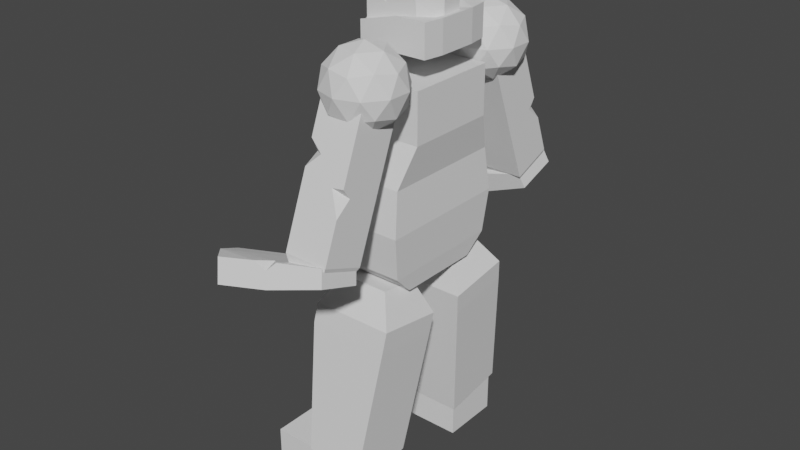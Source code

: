 # Source: Troll_1.blend  (saved by Blender 3.0.42; exported with 4.5.12 LTS)
import bpy
from mathutils import Matrix  # noqa: F401  (used for matrix-valued properties, if any)

bpy.ops.wm.read_factory_settings(use_empty=True)
scene = bpy.context.scene
scene.name = 'Scene'

# ---- collections
col_collection = bpy.data.collections.new('Collection'); scene.collection.children.link(col_collection)

# ---- world
world_world = bpy.data.worlds.new('World'); scene.world = world_world
world_world.use_nodes = True; world_world.node_tree.nodes.clear()
_N = world_world.node_tree.nodes; _L = world_world.node_tree.links
n0 = _N.new('ShaderNodeOutputWorld'); n0.name = 'World Output'; n0.location = (300, 300)
n1 = _N.new('ShaderNodeBackground'); n1.name = 'Background'; n1.location = (10, 300)
n1.inputs[0].default_value = (0.05088, 0.05088, 0.05088, 1.0)
_L.new(n1.outputs[0], n0.inputs[0])
n0.is_active_output = True
world_world.color = (0.05088, 0.05088, 0.05088)
world_world.use_sun_shadow = False
world_world.sun_shadow_jitter_overblur = 0.0

# ---- meshes
me_cube_003 = bpy.data.meshes.new('Cube.003')
me_cube_003.from_pydata([(-1.0, -1.0, -0.6053), (-0.6117, -0.5622, 1.0), (-1.0, 1.0, -0.6053), (-0.6117, 0.5622, 1.0), (1.0, -1.0, -0.6053), (0.7658, -0.5622, 1.0), (1.0, 1.0, -0.6053), (0.7658, 0.5622, 1.0), (-1.0, 0.3333, -0.6053), (-1.0, -0.3333, -0.6053), (-0.6117, -0.3333, 1.0), (-0.6117, 0.3333, 1.0), (1.0, -0.3333, -0.6053), (1.0, 0.3333, -0.6053), (0.7658, 0.3333, 1.0), (0.7658, -0.3333, 1.0), (-1.0, -0.8847, -0.2181), (-1.0, -0.8847, 0.159), (-1.0, 0.8847, 0.2181), (-1.0, 0.8359, -0.2181), (0.6024, 1.0, 0.3333), (0.6024, 1.0, -0.3333), (0.7023, -1.0, 0.3333), (0.763, -1.0, -0.3333), (1.16, 0.3333, 0.3333), (1.16, 0.3333, -0.3333), (1.16, -0.3333, 0.3333), (1.16, -0.3333, -0.3333), (-1.0, -0.4486, 0.2181), (-1.0, -0.4486, -0.2181), (-1.0, 0.4486, 0.1542), (-1.0, 0.4486, -0.2181), (-1.0, -1.0, -0.3333), (-1.0, -1.0, 0.3333), (-1.0, 1.0, 0.3333), (-1.0, 1.0, -0.3333), (-1.174, -0.3333, 0.3333), (-1.174, -0.3333, -0.3333), (-1.174, 0.3333, 0.3333), (-1.174, 0.3333, -0.3333), (-0.6468, -0.8847, -0.2181), (-0.6468, -0.8847, 0.159), (-0.6468, 0.8847, 0.2181), (-0.6468, 0.8359, -0.2181), (-0.6468, -0.4486, 0.2181), (-0.6468, -0.4486, -0.2181), (-0.6468, 0.4486, 0.1542), (-0.6468, 0.4486, -0.2181), (0.0, 1.0, -0.6053), (0.07704, 0.5622, 1.0), (0.0, -1.0, -0.6053), (-0.2404, -0.5622, 1.0), (0.07704, 0.3333, 1.0), (0.07704, -0.3333, 1.0), (0.0, 0.3333, -0.6053), (0.0, -0.3333, -0.6053), (0.0, -1.0, -0.3333), (-0.2924, -1.0, 0.0897), (0.0, 1.0, -0.3333), (0.0, 1.0, 0.3333), (-0.2559, -1.0, 0.3333), (-0.7094, -1.0, 0.3333), (-0.4075, -0.894, 0.4947)], [], [(38, 11, 3, 34), (59, 49, 7, 20), (26, 15, 5, 22), (57, 62, 61), (55, 12, 4, 50), (53, 10, 1, 51), (49, 3, 11, 52), (52, 11, 10, 53), (48, 6, 13, 54), (54, 13, 12, 55), (20, 7, 14, 24), (24, 14, 15, 26), (33, 1, 10, 36), (36, 10, 11, 38), (9, 37, 39, 8), (37, 36, 38, 39), (0, 32, 37, 9), (16, 17, 41, 40), (13, 25, 27, 12), (25, 24, 26, 27), (6, 21, 25, 13), (21, 20, 24, 25), (50, 56, 32, 0), (56, 57, 61, 33, 32), (12, 27, 23, 4), (27, 26, 22, 23), (48, 58, 21, 6), (58, 59, 20, 21), (8, 39, 35, 2), (28, 29, 45, 44), (17, 16, 32, 33), (19, 18, 34, 35), (29, 28, 36, 37), (30, 31, 39, 38), (16, 29, 37, 32), (28, 17, 33, 36), (31, 19, 35, 39), (18, 30, 38, 34), (40, 41, 44, 45), (47, 46, 42, 43), (30, 18, 42, 46), (17, 28, 44, 41), (31, 30, 46, 47), (18, 19, 43, 42), (19, 31, 47, 43), (29, 16, 40, 45), (35, 34, 59, 58), (2, 35, 58, 48), (23, 22, 60, 57, 56), (4, 23, 56, 50), (8, 54, 55, 9), (2, 48, 54, 8), (14, 52, 53, 15), (7, 49, 52, 14), (15, 53, 51, 5), (9, 55, 50, 0), (22, 5, 51, 62, 60), (34, 3, 49, 59), (61, 62, 51, 1, 33), (60, 62, 57)])
_uv = me_cube_003.uv_layers.new(name='UVMap')
_uv.uv.foreach_set('vector', [0.5417, 0.1667, 0.625, 0.1667, 0.625, 0.25, 0.5417, 0.25, 0.5417, 0.375, 0.625, 0.375, 0.625, 0.5, 0.5417, 0.4503, 0.5417, 0.6667, 0.625, 0.6667, 0.625, 0.75, 0.5417, 0.7872, 0.5112, 0.9116, 0.5618, 0.9326, 0.5417, 0.9637, 0.25, 0.6667, 0.375, 0.6667, 0.375, 0.75, 0.25, 0.75, 0.75, 0.6667, 0.875, 0.6667, 0.875, 0.75, 0.8076, 0.75, 0.75, 0.5, 0.875, 0.5, 0.875, 0.5833, 0.75, 0.5833, 0.75, 0.5833, 0.875, 0.5833, 0.875, 0.6667, 0.75, 0.6667, 0.25, 0.5, 0.375, 0.5, 0.375, 0.5833, 0.25, 0.5833, 0.25, 0.5833, 0.375, 0.5833, 0.375, 0.6667, 0.25, 0.6667, 0.5417, 0.4503, 0.625, 0.5, 0.625, 0.5833, 0.5417, 0.5833, 0.5417, 0.5833, 0.625, 0.5833, 0.625, 0.6667, 0.5417, 0.6667, 0.5417, 0.0, 0.625, 0.0, 0.625, 0.08333, 0.5417, 0.08333, 0.5417, 0.08333, 0.625, 0.08333, 0.625, 0.1667, 0.5417, 0.1667, 0.375, 0.08333, 0.4583, 0.08333, 0.4583, 0.1667, 0.375, 0.1667, 0.4583, 0.08333, 0.5417, 0.08333, 0.5417, 0.1667, 0.4583, 0.1667, 0.375, 0.0, 0.4583, 0.0, 0.4583, 0.08333, 0.375, 0.08333, 0.4727, 0.01441, 0.5273, 0.01441, 0.5273, 0.01441, 0.4727, 0.01441, 0.375, 0.5833, 0.4583, 0.5833, 0.4583, 0.6667, 0.375, 0.6667, 0.4583, 0.5833, 0.5417, 0.5833, 0.5417, 0.6667, 0.4583, 0.6667, 0.375, 0.5, 0.4583, 0.4503, 0.4583, 0.5833, 0.375, 0.5833, 0.4583, 0.4503, 0.5417, 0.4503, 0.5417, 0.5833, 0.4583, 0.5833, 0.375, 0.875, 0.4583, 0.875, 0.4583, 1.0, 0.375, 1.0, 0.4583, 0.875, 0.5112, 0.9116, 0.5417, 0.9637, 0.5417, 1.0, 0.4583, 1.0, 0.375, 0.6667, 0.4583, 0.6667, 0.4583, 0.7796, 0.375, 0.75, 0.4583, 0.6667, 0.5417, 0.6667, 0.5417, 0.7872, 0.4583, 0.7796, 0.375, 0.375, 0.4583, 0.375, 0.4583, 0.4503, 0.375, 0.5, 0.4583, 0.375, 0.5417, 0.375, 0.5417, 0.4503, 0.4583, 0.4503, 0.375, 0.1667, 0.4583, 0.1667, 0.4583, 0.25, 0.375, 0.25, 0.5273, 0.06892, 0.4727, 0.06892, 0.4727, 0.06892, 0.5273, 0.06892, 0.5273, 0.01441, 0.4727, 0.01441, 0.4583, 0.0, 0.5417, 0.0, 0.4727, 0.2356, 0.5273, 0.2356, 0.5417, 0.25, 0.4583, 0.25, 0.4727, 0.06892, 0.5273, 0.06892, 0.5417, 0.08333, 0.4583, 0.08333, 0.5273, 0.1811, 0.4727, 0.1811, 0.4583, 0.1667, 0.5417, 0.1667, 0.4727, 0.01441, 0.4727, 0.06892, 0.4583, 0.08333, 0.4583, 0.0, 0.5273, 0.06892, 0.5273, 0.01441, 0.5417, 0.0, 0.5417, 0.08333, 0.4727, 0.1811, 0.4727, 0.2356, 0.4583, 0.25, 0.4583, 0.1667, 0.5273, 0.2356, 0.5273, 0.1811, 0.5417, 0.1667, 0.5417, 0.25, 0.4727, 0.01441, 0.5273, 0.01441, 0.5273, 0.06892, 0.4727, 0.06892, 0.4727, 0.1811, 0.5273, 0.1811, 0.5273, 0.2356, 0.4727, 0.2356, 0.5273, 0.1811, 0.5273, 0.2356, 0.5273, 0.2356, 0.5273, 0.1811, 0.5273, 0.01441, 0.5273, 0.06892, 0.5273, 0.06892, 0.5273, 0.01441, 0.4727, 0.1811, 0.5273, 0.1811, 0.5273, 0.1811, 0.4727, 0.1811, 0.5273, 0.2356, 0.4727, 0.2356, 0.4727, 0.2356, 0.5273, 0.2356, 0.4727, 0.2356, 0.4727, 0.1811, 0.4727, 0.1811, 0.4727, 0.2356, 0.4727, 0.06892, 0.4727, 0.01441, 0.4727, 0.01441, 0.4727, 0.06892, 0.4583, 0.25, 0.5417, 0.25, 0.5417, 0.375, 0.4583, 0.375, 0.375, 0.25, 0.4583, 0.25, 0.4583, 0.375, 0.375, 0.375, 0.4583, 0.7796, 0.5417, 0.7872, 0.5417, 0.907, 0.5112, 0.9116, 0.4583, 0.875, 0.375, 0.75, 0.4583, 0.7796, 0.4583, 0.875, 0.375, 0.875, 0.125, 0.5833, 0.25, 0.5833, 0.25, 0.6667, 0.125, 0.6667, 0.125, 0.5, 0.25, 0.5, 0.25, 0.5833, 0.125, 0.5833, 0.625, 0.5833, 0.75, 0.5833, 0.75, 0.6667, 0.625, 0.6667, 0.625, 0.5, 0.75, 0.5, 0.75, 0.5833, 0.625, 0.5833, 0.625, 0.6667, 0.75, 0.6667, 0.8076, 0.75, 0.625, 0.75, 0.125, 0.6667, 0.25, 0.6667, 0.25, 0.75, 0.125, 0.75, 0.5417, 0.7872, 0.625, 0.75, 0.625, 0.9326, 0.5618, 0.9326, 0.5417, 0.907, 0.5417, 0.25, 0.625, 0.25, 0.625, 0.375, 0.5417, 0.375, 0.5417, 0.9637, 0.5618, 0.9326, 0.625, 0.9326, 0.625, 1.0, 0.5417, 1.0, 0.5417, 0.907, 0.5618, 0.9326, 0.5112, 0.9116])
me_cube_003.use_remesh_fix_poles = True
me_cube_003.use_remesh_preserve_attributes = False
me_cube_003.update()
me_cube_005 = bpy.data.meshes.new('Cube.005')
me_cube_005.from_pydata([(-0.9762, -1.303, -0.6273), (-0.9762, -1.303, 0.1923), (1.269, -1.303, -0.5133), (1.269, -1.303, 0.5133), (-1.486, 0.0, -0.8693), (-1.486, 0.0, -0.04325), (1.371, 0.0, -0.5133), (1.371, 0.0, 0.5133), (-1.486, -0.6513, -0.8693), (1.371, -0.6513, 0.5133), (-1.281, -0.6513, -0.003393), (1.371, -0.6513, -0.5133), (0.2803, -1.303, -0.5133), (0.2803, -1.303, 0.5133), (0.1134, 0.0, 0.2683), (0.1134, 0.0, -0.7583), (0.1134, -0.6513, 0.2683), (0.1134, -0.6513, -0.7583), (-0.5427, -1.303, 0.3031), (-0.9338, 0.0, -0.9624), (-0.9338, -0.6513, -0.9624), (-0.5427, -1.303, -0.7235), (-0.9338, 0.0, 0.06424), (-0.9338, -0.6513, 0.06424), (-1.394, -0.768, -0.001052), (-1.486, -0.4872, -0.04325), (-1.486, -0.6513, -0.2162), (-0.9762, 1.303, -0.6273), (-0.9762, 1.303, 0.1923), (1.269, 1.303, -0.5133), (1.269, 1.303, 0.5133), (-1.486, 0.6513, -0.8693), (1.371, 0.6513, 0.5133), (-1.281, 0.6513, -0.003393), (1.371, 0.6513, -0.5133), (0.2803, 1.303, -0.5133), (0.2803, 1.303, 0.5133), (0.1134, 0.6513, 0.2683), (0.1134, 0.6513, -0.7583), (-0.5427, 1.303, 0.3031), (-0.9338, 0.6513, -0.9624), (-0.5427, 1.303, -0.7235), (-0.9338, 0.6513, 0.06424), (-1.394, 0.768, -0.001052), (-1.486, 0.4872, -0.04325), (-1.486, 0.6513, -0.2162)], [], [(11, 9, 3, 2), (21, 18, 1, 0), (17, 11, 2, 12), (23, 10, 24, 1, 18), (8, 26, 25, 5, 4), (0, 1, 24, 26, 8), (22, 5, 25, 10, 23), (15, 6, 11, 17), (6, 7, 9, 11), (19, 15, 17, 20), (7, 14, 16, 9), (9, 16, 13, 3), (20, 17, 12, 21), (2, 3, 13, 12), (8, 20, 21, 0), (4, 19, 20, 8), (14, 22, 23, 16), (16, 23, 18, 13), (12, 13, 18, 21), (26, 24, 10), (25, 26, 10), (34, 29, 30, 32), (41, 27, 28, 39), (38, 35, 29, 34), (42, 39, 28, 43, 33), (31, 4, 5, 44, 45), (27, 31, 45, 43, 28), (22, 42, 33, 44, 5), (15, 38, 34, 6), (6, 34, 32, 7), (19, 40, 38, 15), (7, 32, 37, 14), (32, 30, 36, 37), (40, 41, 35, 38), (29, 35, 36, 30), (31, 27, 41, 40), (4, 31, 40, 19), (14, 37, 42, 22), (37, 36, 39, 42), (35, 41, 39, 36), (45, 33, 43), (44, 33, 45)])
_uv = me_cube_005.uv_layers.new(name='UVMap')
_uv.uv.foreach_set('vector', [0.375, 0.6875, 0.625, 0.6875, 0.625, 0.75, 0.375, 0.75, 0.375, 0.9517, 0.625, 0.9517, 0.625, 1.0, 0.375, 1.0, 0.2649, 0.6875, 0.375, 0.6875, 0.375, 0.75, 0.2649, 0.75, 0.8267, 0.6875, 0.8571, 0.6875, 0.875, 0.6987, 0.875, 0.75, 0.8267, 0.75, 0.375, 0.0625, 0.5727, 0.0625, 0.625, 0.07825, 0.625, 0.125, 0.375, 0.125, 0.375, 0.0, 0.625, 0.0, 0.625, 0.0513, 0.5727, 0.0625, 0.375, 0.0625, 0.8267, 0.625, 0.875, 0.625, 0.875, 0.6717, 0.8571, 0.6875, 0.8267, 0.6875, 0.2649, 0.625, 0.375, 0.625, 0.375, 0.6875, 0.2649, 0.6875, 0.375, 0.625, 0.625, 0.625, 0.625, 0.6875, 0.375, 0.6875, 0.1733, 0.625, 0.2649, 0.625, 0.2649, 0.6875, 0.1733, 0.6875, 0.625, 0.625, 0.7351, 0.625, 0.7351, 0.6875, 0.625, 0.6875, 0.625, 0.6875, 0.7351, 0.6875, 0.7351, 0.75, 0.625, 0.75, 0.1733, 0.6875, 0.2649, 0.6875, 0.2649, 0.75, 0.1733, 0.75, 0.375, 0.75, 0.625, 0.75, 0.625, 0.8601, 0.375, 0.8601, 0.125, 0.6875, 0.1733, 0.6875, 0.1733, 0.75, 0.125, 0.75, 0.125, 0.625, 0.1733, 0.625, 0.1733, 0.6875, 0.125, 0.6875, 0.7351, 0.625, 0.8267, 0.625, 0.8267, 0.6875, 0.7351, 0.6875, 0.7351, 0.6875, 0.8267, 0.6875, 0.8267, 0.75, 0.7351, 0.75, 0.375, 0.8601, 0.625, 0.8601, 0.625, 0.9517, 0.375, 0.9517, 0.5727, 0.0625, 0.625, 0.0513, 0.6312, 0.05735, 0.625, 0.07825, 0.5727, 0.0625, 0.6312, 0.05735, 0.375, 0.6875, 0.375, 0.75, 0.625, 0.75, 0.625, 0.6875, 0.375, 0.9517, 0.375, 1.0, 0.625, 1.0, 0.625, 0.9517, 0.2649, 0.6875, 0.2649, 0.75, 0.375, 0.75, 0.375, 0.6875, 0.8267, 0.6875, 0.8267, 0.75, 0.875, 0.75, 0.875, 0.6987, 0.8571, 0.6875, 0.375, 0.0625, 0.375, 0.125, 0.625, 0.125, 0.625, 0.07825, 0.5727, 0.0625, 0.375, 0.0, 0.375, 0.0625, 0.5727, 0.0625, 0.625, 0.0513, 0.625, 0.0, 0.8267, 0.625, 0.8267, 0.6875, 0.8571, 0.6875, 0.875, 0.6717, 0.875, 0.625, 0.2649, 0.625, 0.2649, 0.6875, 0.375, 0.6875, 0.375, 0.625, 0.375, 0.625, 0.375, 0.6875, 0.625, 0.6875, 0.625, 0.625, 0.1733, 0.625, 0.1733, 0.6875, 0.2649, 0.6875, 0.2649, 0.625, 0.625, 0.625, 0.625, 0.6875, 0.7351, 0.6875, 0.7351, 0.625, 0.625, 0.6875, 0.625, 0.75, 0.7351, 0.75, 0.7351, 0.6875, 0.1733, 0.6875, 0.1733, 0.75, 0.2649, 0.75, 0.2649, 0.6875, 0.375, 0.75, 0.375, 0.8601, 0.625, 0.8601, 0.625, 0.75, 0.125, 0.6875, 0.125, 0.75, 0.1733, 0.75, 0.1733, 0.6875, 0.125, 0.625, 0.125, 0.6875, 0.1733, 0.6875, 0.1733, 0.625, 0.7351, 0.625, 0.7351, 0.6875, 0.8267, 0.6875, 0.8267, 0.625, 0.7351, 0.6875, 0.7351, 0.75, 0.8267, 0.75, 0.8267, 0.6875, 0.375, 0.8601, 0.375, 0.9517, 0.625, 0.9517, 0.625, 0.8601, 0.5727, 0.0625, 0.6312, 0.05735, 0.625, 0.0513, 0.625, 0.07825, 0.6312, 0.05735, 0.5727, 0.0625])
me_cube_005.use_remesh_fix_poles = True
me_cube_005.use_remesh_preserve_attributes = False
me_cube_005.update()
me_cube_006 = bpy.data.meshes.new('Cube.006')
me_cube_006.from_pydata([(-1.305, -2.055, -4.686), (-0.1813, -1.533, 1.0), (-1.305, 2.055, -4.686), (-0.1813, 1.533, 1.0), (0.959, -2.055, -4.686), (1.233, -1.533, 1.0), (0.959, 2.055, -4.686), (1.233, 1.533, 1.0), (-1.305, -2.055, -1.849), (-1.305, 2.055, -1.849), (0.959, 2.055, -1.849), (0.959, -2.055, -1.849), (-0.1813, -1.533, -0.6043), (-0.1813, 1.533, -0.6043), (1.233, 1.533, -0.6043), (1.233, -1.533, -0.6043), (-0.786, 1.409, -5.309), (-0.786, -1.409, -5.309), (0.8889, 1.409, -5.309), (0.8889, -1.409, -5.309), (-1.891, 0.6851, -4.686), (-1.891, -0.6851, -4.686), (-0.7674, -0.511, 1.0), (-0.7674, 0.511, 1.0), (0.959, -0.6851, -4.686), (0.959, 0.6851, -4.686), (1.233, 0.511, 1.0), (1.233, -0.511, 1.0), (0.959, 0.6851, -1.849), (0.959, -0.6851, -1.849), (-1.891, -0.6851, -2.265), (-1.891, 0.6851, -1.849), (1.233, 0.511, -0.6043), (1.233, -0.511, -0.6043), (-0.7674, -0.511, -0.6043), (-0.7674, 0.511, -0.6043), (-1.372, 0.4696, -5.309), (-1.372, -0.4696, -5.309), (0.8889, -0.4696, -5.309), (0.8889, 0.4696, -5.309), (-1.891, -0.3508, -1.849), (-1.712, -1.104, -1.849), (-1.674, -0.6515, -1.609), (-0.8807, 2.223, -3.268), (1.049, 2.223, -3.268), (1.049, -2.24, -3.268), (-1.408, -2.24, -3.268), (-2.045, 0.7354, -3.268), (1.049, 0.7354, -3.268), (1.049, -0.7521, -3.268), (-1.891, -0.6851, -3.316), (-1.377, 2.173, -3.692), (-1.381, 2.178, -2.886), (-1.543, 1.907, -3.268)], [], [(35, 23, 3, 13), (13, 3, 7, 14), (33, 27, 5, 15), (15, 5, 1, 12), (2, 6, 18, 16), (27, 22, 1, 5), (45, 11, 8, 46), (49, 29, 11, 45), (43, 52, 9, 10, 44), (47, 31, 9, 52, 53), (11, 15, 12, 8), (29, 33, 15, 11), (9, 13, 14, 10), (31, 35, 13, 9), (37, 38, 19, 17), (20, 2, 16, 36), (24, 4, 19, 38), (4, 0, 17, 19), (6, 25, 39, 18), (25, 24, 38, 39), (0, 21, 37, 17), (21, 20, 36, 37), (16, 18, 39, 36), (36, 39, 38, 37), (8, 12, 34, 42, 41), (30, 42, 40), (10, 14, 32, 28), (28, 32, 33, 29), (0, 46, 50, 21), (21, 50, 47, 20), (44, 10, 28, 48), (48, 28, 29, 49), (7, 3, 23, 26), (26, 23, 22, 27), (14, 7, 26, 32), (32, 26, 27, 33), (12, 1, 22, 34), (34, 22, 23, 35), (25, 48, 49, 24), (41, 42, 30), (40, 42, 34, 35, 31), (6, 44, 48, 25), (20, 47, 53, 51, 2), (2, 51, 43, 44, 6), (24, 49, 45, 4), (4, 45, 46, 0), (47, 50, 30, 40, 31), (50, 46, 8, 41, 30), (53, 52, 43), (51, 53, 43)])
_uv = me_cube_006.uv_layers.new(name='UVMap')
_uv.uv.foreach_set('vector', [0.509, 0.1667, 0.625, 0.1667, 0.625, 0.25, 0.509, 0.25, 0.509, 0.25, 0.625, 0.25, 0.625, 0.5, 0.509, 0.5, 0.509, 0.6667, 0.625, 0.6667, 0.625, 0.75, 0.509, 0.75, 0.509, 0.75, 0.625, 0.75, 0.625, 1.0, 0.509, 1.0, 0.375, 0.25, 0.375, 0.5, 0.375, 0.5, 0.375, 0.25, 0.625, 0.6667, 0.875, 0.6667, 0.875, 0.75, 0.625, 0.75, 0.423, 0.75, 0.471, 0.75, 0.471, 1.0, 0.423, 1.0, 0.423, 0.6667, 0.471, 0.6667, 0.471, 0.75, 0.423, 0.75, 0.423, 0.3037, 0.4359, 0.25, 0.471, 0.25, 0.471, 0.5, 0.423, 0.5, 0.423, 0.1667, 0.471, 0.1667, 0.471, 0.25, 0.4359, 0.25, 0.423, 0.2323, 0.471, 0.75, 0.509, 0.75, 0.509, 1.0, 0.471, 1.0, 0.471, 0.6667, 0.509, 0.6667, 0.509, 0.75, 0.471, 0.75, 0.471, 0.25, 0.509, 0.25, 0.509, 0.5, 0.471, 0.5, 0.471, 0.1667, 0.509, 0.1667, 0.509, 0.25, 0.471, 0.25, 0.125, 0.6667, 0.375, 0.6667, 0.375, 0.75, 0.125, 0.75, 0.375, 0.1667, 0.375, 0.25, 0.375, 0.25, 0.375, 0.1667, 0.375, 0.6667, 0.375, 0.75, 0.375, 0.75, 0.375, 0.6667, 0.375, 0.75, 0.375, 1.0, 0.375, 1.0, 0.375, 0.75, 0.375, 0.5, 0.375, 0.5833, 0.375, 0.5833, 0.375, 0.5, 0.375, 0.5833, 0.375, 0.6667, 0.375, 0.6667, 0.375, 0.5833, 0.375, 0.0, 0.375, 0.08333, 0.375, 0.08333, 0.375, 0.0, 0.375, 0.08333, 0.375, 0.1667, 0.375, 0.1667, 0.375, 0.08333, 0.125, 0.5, 0.375, 0.5, 0.375, 0.5833, 0.125, 0.5833, 0.125, 0.5833, 0.375, 0.5833, 0.375, 0.6667, 0.125, 0.6667, 0.471, 0.0, 0.509, 0.0, 0.509, 0.08333, 0.4783, 0.08333, 0.471, 0.05789, 0.4569, 0.08333, 0.4783, 0.08333, 0.471, 0.1037, 0.471, 0.5, 0.509, 0.5, 0.509, 0.5833, 0.471, 0.5833, 0.471, 0.5833, 0.509, 0.5833, 0.509, 0.6667, 0.471, 0.6667, 0.375, 0.0, 0.423, 0.0, 0.4214, 0.08333, 0.375, 0.08333, 0.375, 0.08333, 0.4214, 0.08333, 0.423, 0.1667, 0.375, 0.1667, 0.423, 0.5, 0.471, 0.5, 0.471, 0.5833, 0.423, 0.5833, 0.423, 0.5833, 0.471, 0.5833, 0.471, 0.6667, 0.423, 0.6667, 0.625, 0.5, 0.875, 0.5, 0.875, 0.5833, 0.625, 0.5833, 0.625, 0.5833, 0.875, 0.5833, 0.875, 0.6667, 0.625, 0.6667, 0.509, 0.5, 0.625, 0.5, 0.625, 0.5833, 0.509, 0.5833, 0.509, 0.5833, 0.625, 0.5833, 0.625, 0.6667, 0.509, 0.6667, 0.509, 0.0, 0.625, 0.0, 0.625, 0.08333, 0.509, 0.08333, 0.509, 0.08333, 0.625, 0.08333, 0.625, 0.1667, 0.509, 0.1667, 0.375, 0.5833, 0.423, 0.5833, 0.423, 0.6667, 0.375, 0.6667, 0.471, 0.05789, 0.4783, 0.08333, 0.4569, 0.08333, 0.471, 0.1037, 0.4783, 0.08333, 0.509, 0.08333, 0.509, 0.1667, 0.471, 0.1667, 0.375, 0.5, 0.423, 0.5, 0.423, 0.5833, 0.375, 0.5833, 0.375, 0.1667, 0.423, 0.1667, 0.423, 0.2323, 0.4086, 0.25, 0.375, 0.25, 0.375, 0.25, 0.4086, 0.25, 0.423, 0.3037, 0.423, 0.5, 0.375, 0.5, 0.375, 0.6667, 0.423, 0.6667, 0.423, 0.75, 0.375, 0.75, 0.375, 0.75, 0.423, 0.75, 0.423, 1.0, 0.375, 1.0, 0.423, 0.1667, 0.4214, 0.08333, 0.4569, 0.08333, 0.471, 0.1037, 0.471, 0.1667, 0.4214, 0.08333, 0.423, 0.0, 0.471, 0.0, 0.471, 0.05789, 0.4569, 0.08333, 0.423, 0.2323, 0.4359, 0.25, 0.423, 0.3037, 0.4086, 0.25, 0.423, 0.2323, 0.423, 0.3037])
me_cube_006.use_remesh_fix_poles = True
me_cube_006.use_remesh_preserve_attributes = False
me_cube_006.update()
me_cube_007 = bpy.data.meshes.new('Cube.007')
me_cube_007.from_pydata([(-0.7476, -3.806, -2.709), (-0.7476, -3.617, -1.236), (-0.7476, -2.793, -3.102), (-0.7476, -2.272, -1.757), (0.6948, -4.155, -3.564), (0.6948, -3.617, -1.236), (0.6948, -2.793, -3.102), (0.6948, -2.272, -1.757), (-0.7476, -3.819, -5.746), (-0.7476, -5.164, -5.225), (0.6948, -3.819, -5.746), (0.6948, -5.164, -5.225), (-0.5237, -4.239, -6.21), (-0.5237, -5.166, -5.851), (0.4709, -4.239, -6.21), (0.4709, -5.166, -5.851), (-0.7476, -4.013, -2.258), (-0.3104, -4.138, -2.58), (-0.7476, -4.297, -2.989), (0.6948, -4.68, -3.977), (0.3054, -4.406, -3.27), (0.6948, -4.388, -3.224)], [], [(0, 16, 1, 3, 2), (2, 3, 7, 6), (6, 7, 5, 21, 4), (4, 21, 20), (4, 20, 19), (7, 3, 1, 5), (11, 9, 13, 15), (2, 6, 10, 8), (0, 2, 8, 9, 18), (6, 4, 19, 11, 10), (12, 14, 15, 13), (8, 10, 14, 12), (10, 11, 15, 14), (9, 8, 12, 13), (17, 16, 0), (18, 17, 0), (20, 21, 5, 1, 16, 17), (19, 20, 17, 18, 9, 11)])
_uv = me_cube_007.uv_layers.new(name='UVMap')
_uv.uv.foreach_set('vector', [0.375, 0.06175, 0.435, 0.0, 0.625, 0.0, 0.625, 0.25, 0.375, 0.25, 0.375, 0.25, 0.625, 0.25, 0.625, 0.5, 0.375, 0.5, 0.375, 0.5, 0.625, 0.5, 0.625, 0.75, 0.4238, 0.75, 0.375, 0.6911, 0.375, 0.6911, 0.4238, 0.75, 0.375, 0.8175, 0.375, 0.6911, 0.375, 0.8175, 0.375, 0.75, 0.625, 0.5, 0.875, 0.5, 0.875, 0.75, 0.625, 0.75, 0.375, 0.75, 0.375, 1.0, 0.375, 1.0, 0.375, 0.75, 0.375, 0.25, 0.375, 0.5, 0.375, 0.5, 0.375, 0.25, 0.375, 0.06175, 0.375, 0.25, 0.375, 0.25, 0.375, 0.0, 0.375, 0.0, 0.375, 0.5, 0.375, 0.6911, 0.375, 0.75, 0.375, 0.75, 0.375, 0.5, 0.125, 0.5, 0.375, 0.5, 0.375, 0.75, 0.125, 0.75, 0.375, 0.25, 0.375, 0.5, 0.375, 0.5, 0.375, 0.25, 0.375, 0.5, 0.375, 0.75, 0.375, 0.75, 0.375, 0.5, 0.375, 0.0, 0.375, 0.25, 0.375, 0.25, 0.375, 0.0, 0.375, 0.9242, 0.435, 1.0, 0.375, 1.0, 0.375, 1.0, 0.375, 0.9242, 0.375, 1.0, 0.375, 0.8175, 0.4238, 0.75, 0.625, 0.75, 0.625, 1.0, 0.435, 1.0, 0.375, 0.9242, 0.375, 0.75, 0.375, 0.8175, 0.375, 0.9242, 0.375, 1.0, 0.375, 1.0, 0.375, 0.75])
me_cube_007.use_remesh_fix_poles = True
me_cube_007.use_remesh_preserve_attributes = False
me_cube_007.update()
me_icosphere_002 = bpy.data.meshes.new('Icosphere.002')
me_icosphere_002.from_pydata([(0.4226, -2.727, -2.281), (1.34, -3.393, -1.58), (0.07234, -3.805, -1.58), (-0.7109, -2.727, -1.58), (0.07234, -1.649, -1.58), (1.34, -2.061, -1.58), (0.7729, -3.805, -0.4467), (-0.4944, -3.393, -0.4467), (-0.4944, -2.061, -0.4467), (0.7729, -1.649, -0.4467), (1.556, -2.727, -0.4467), (0.4226, -2.727, 0.2538), (0.2167, -3.36, -2.091), (0.9616, -3.118, -2.091), (0.7557, -3.752, -1.68), (1.501, -2.727, -1.68), (0.9616, -2.335, -2.091), (-0.2436, -2.727, -2.091), (-0.4495, -3.36, -1.68), (0.2167, -2.093, -2.091), (-0.4495, -2.093, -1.68), (0.7557, -1.702, -1.68), (1.628, -3.118, -1.013), (1.628, -2.335, -1.013), (0.4226, -3.994, -1.013), (1.167, -3.752, -1.013), (-0.7827, -3.118, -1.013), (-0.3223, -3.752, -1.013), (-0.3223, -1.702, -1.013), (-0.7827, -2.335, -1.013), (1.167, -1.702, -1.013), (0.4226, -1.46, -1.013), (1.295, -3.36, -0.3472), (0.08947, -3.752, -0.3472), (-0.6554, -2.727, -0.3472), (0.08947, -1.702, -0.3472), (1.295, -2.093, -0.3472), (0.6285, -3.36, 0.06455), (1.089, -2.727, 0.06455), (-0.1164, -3.118, 0.06455), (-0.1164, -2.335, 0.06455), (0.6285, -2.093, 0.06455)], [], [(0, 13, 12), (1, 13, 15), (0, 12, 17), (0, 17, 19), (0, 19, 16), (1, 15, 22), (2, 14, 24), (3, 18, 26), (4, 20, 28), (5, 21, 30), (1, 22, 25), (2, 24, 27), (3, 26, 29), (4, 28, 31), (5, 30, 23), (6, 32, 37), (7, 33, 39), (8, 34, 40), (9, 35, 41), (10, 36, 38), (38, 41, 11), (38, 36, 41), (36, 9, 41), (41, 40, 11), (41, 35, 40), (35, 8, 40), (40, 39, 11), (40, 34, 39), (34, 7, 39), (39, 37, 11), (39, 33, 37), (33, 6, 37), (37, 38, 11), (37, 32, 38), (32, 10, 38), (23, 36, 10), (23, 30, 36), (30, 9, 36), (31, 35, 9), (31, 28, 35), (28, 8, 35), (29, 34, 8), (29, 26, 34), (26, 7, 34), (27, 33, 7), (27, 24, 33), (24, 6, 33), (25, 32, 6), (25, 22, 32), (22, 10, 32), (30, 31, 9), (30, 21, 31), (21, 4, 31), (28, 29, 8), (28, 20, 29), (20, 3, 29), (26, 27, 7), (26, 18, 27), (18, 2, 27), (24, 25, 6), (24, 14, 25), (14, 1, 25), (22, 23, 10), (22, 15, 23), (15, 5, 23), (16, 21, 5), (16, 19, 21), (19, 4, 21), (19, 20, 4), (19, 17, 20), (17, 3, 20), (17, 18, 3), (17, 12, 18), (12, 2, 18), (15, 16, 5), (15, 13, 16), (13, 0, 16), (12, 14, 2), (12, 13, 14), (13, 1, 14)])
_uv = me_icosphere_002.uv_layers.new(name='UVMap')
_uv.uv.foreach_set('vector', [0.1818, 0.0, 0.2273, 0.07873, 0.1364, 0.07873, 0.2727, 0.1575, 0.3182, 0.07873, 0.3636, 0.1575, 0.9091, 0.0, 0.9545, 0.07873, 0.8636, 0.07873, 0.7273, 0.0, 0.7727, 0.07873, 0.6818, 0.07873, 0.5455, 0.0, 0.5909, 0.07873, 0.5, 0.07873, 0.2727, 0.1575, 0.3636, 0.1575, 0.3182, 0.2362, 0.09091, 0.1575, 0.1818, 0.1575, 0.1364, 0.2362, 0.8182, 0.1575, 0.9091, 0.1575, 0.8636, 0.2362, 0.6364, 0.1575, 0.7273, 0.1575, 0.6818, 0.2362, 0.4545, 0.1575, 0.5455, 0.1575, 0.5, 0.2362, 0.2727, 0.1575, 0.3182, 0.2362, 0.2273, 0.2362, 0.09091, 0.1575, 0.1364, 0.2362, 0.04546, 0.2362, 0.8182, 0.1575, 0.8636, 0.2362, 0.7727, 0.2362, 0.6364, 0.1575, 0.6818, 0.2362, 0.5909, 0.2362, 0.4545, 0.1575, 0.5, 0.2362, 0.4091, 0.2362, 0.1818, 0.3149, 0.2727, 0.3149, 0.2273, 0.3937, 0.0, 0.3149, 0.09091, 0.3149, 0.04546, 0.3937, 0.7273, 0.3149, 0.8182, 0.3149, 0.7727, 0.3937, 0.5455, 0.3149, 0.6364, 0.3149, 0.5909, 0.3937, 0.3636, 0.3149, 0.4545, 0.3149, 0.4091, 0.3937, 0.4091, 0.3937, 0.5, 0.3937, 0.4545, 0.4724, 0.4091, 0.3937, 0.4545, 0.3149, 0.5, 0.3937, 0.4545, 0.3149, 0.5455, 0.3149, 0.5, 0.3937, 0.5909, 0.3937, 0.6818, 0.3937, 0.6364, 0.4724, 0.5909, 0.3937, 0.6364, 0.3149, 0.6818, 0.3937, 0.6364, 0.3149, 0.7273, 0.3149, 0.6818, 0.3937, 0.7727, 0.3937, 0.8636, 0.3937, 0.8182, 0.4724, 0.7727, 0.3937, 0.8182, 0.3149, 0.8636, 0.3937, 0.8182, 0.3149, 0.9091, 0.3149, 0.8636, 0.3937, 0.04546, 0.3937, 0.1364, 0.3937, 0.09091, 0.4724, 0.04546, 0.3937, 0.09091, 0.3149, 0.1364, 0.3937, 0.09091, 0.3149, 0.1818, 0.3149, 0.1364, 0.3937, 0.2273, 0.3937, 0.3182, 0.3937, 0.2727, 0.4724, 0.2273, 0.3937, 0.2727, 0.3149, 0.3182, 0.3937, 0.2727, 0.3149, 0.3636, 0.3149, 0.3182, 0.3937, 0.4091, 0.2362, 0.4545, 0.3149, 0.3636, 0.3149, 0.4091, 0.2362, 0.5, 0.2362, 0.4545, 0.3149, 0.5, 0.2362, 0.5455, 0.3149, 0.4545, 0.3149, 0.5909, 0.2362, 0.6364, 0.3149, 0.5455, 0.3149, 0.5909, 0.2362, 0.6818, 0.2362, 0.6364, 0.3149, 0.6818, 0.2362, 0.7273, 0.3149, 0.6364, 0.3149, 0.7727, 0.2362, 0.8182, 0.3149, 0.7273, 0.3149, 0.7727, 0.2362, 0.8636, 0.2362, 0.8182, 0.3149, 0.8636, 0.2362, 0.9091, 0.3149, 0.8182, 0.3149, 0.04546, 0.2362, 0.09091, 0.3149, 0.0, 0.3149, 0.04546, 0.2362, 0.1364, 0.2362, 0.09091, 0.3149, 0.1364, 0.2362, 0.1818, 0.3149, 0.09091, 0.3149, 0.2273, 0.2362, 0.2727, 0.3149, 0.1818, 0.3149, 0.2273, 0.2362, 0.3182, 0.2362, 0.2727, 0.3149, 0.3182, 0.2362, 0.3636, 0.3149, 0.2727, 0.3149, 0.5, 0.2362, 0.5909, 0.2362, 0.5455, 0.3149, 0.5, 0.2362, 0.5455, 0.1575, 0.5909, 0.2362, 0.5455, 0.1575, 0.6364, 0.1575, 0.5909, 0.2362, 0.6818, 0.2362, 0.7727, 0.2362, 0.7273, 0.3149, 0.6818, 0.2362, 0.7273, 0.1575, 0.7727, 0.2362, 0.7273, 0.1575, 0.8182, 0.1575, 0.7727, 0.2362, 0.8636, 0.2362, 0.9545, 0.2362, 0.9091, 0.3149, 0.8636, 0.2362, 0.9091, 0.1575, 0.9545, 0.2362, 0.9091, 0.1575, 1.0, 0.1575, 0.9545, 0.2362, 0.1364, 0.2362, 0.2273, 0.2362, 0.1818, 0.3149, 0.1364, 0.2362, 0.1818, 0.1575, 0.2273, 0.2362, 0.1818, 0.1575, 0.2727, 0.1575, 0.2273, 0.2362, 0.3182, 0.2362, 0.4091, 0.2362, 0.3636, 0.3149, 0.3182, 0.2362, 0.3636, 0.1575, 0.4091, 0.2362, 0.3636, 0.1575, 0.4545, 0.1575, 0.4091, 0.2362, 0.5, 0.07873, 0.5455, 0.1575, 0.4545, 0.1575, 0.5, 0.07873, 0.5909, 0.07873, 0.5455, 0.1575, 0.5909, 0.07873, 0.6364, 0.1575, 0.5455, 0.1575, 0.6818, 0.07873, 0.7273, 0.1575, 0.6364, 0.1575, 0.6818, 0.07873, 0.7727, 0.07873, 0.7273, 0.1575, 0.7727, 0.07873, 0.8182, 0.1575, 0.7273, 0.1575, 0.8636, 0.07873, 0.9091, 0.1575, 0.8182, 0.1575, 0.8636, 0.07873, 0.9545, 0.07873, 0.9091, 0.1575, 0.9545, 0.07873, 1.0, 0.1575, 0.9091, 0.1575, 0.3636, 0.1575, 0.4091, 0.07873, 0.4545, 0.1575, 0.3636, 0.1575, 0.3182, 0.07873, 0.4091, 0.07873, 0.3182, 0.07873, 0.3636, 0.0, 0.4091, 0.07873, 0.1364, 0.07873, 0.1818, 0.1575, 0.09091, 0.1575, 0.1364, 0.07873, 0.2273, 0.07873, 0.1818, 0.1575, 0.2273, 0.07873, 0.2727, 0.1575, 0.1818, 0.1575])
me_icosphere_002.use_remesh_fix_poles = True
me_icosphere_002.use_remesh_preserve_attributes = False
me_icosphere_002.update()
me_cube_009 = bpy.data.meshes.new('Cube.009')
me_cube_009.from_pydata([(-1.547, -2.799, -8.339), (-1.625, -0.699, -9.354), (-1.547, -0.5996, -8.667), (1.17, -2.799, -8.339), (1.1, -0.699, -9.354), (1.17, -0.5996, -8.667), (-1.377, -1.351, -13.65), (0.5917, -1.351, -13.65), (-1.625, -2.905, -9.024), (1.1, -2.905, -9.024), (-1.377, -3.537, -13.33), (0.5917, -3.537, -13.33), (-0.98, -2.195, -7.437), (-0.98, -0.9141, -7.628), (0.6029, -0.9141, -7.628), (0.6029, -2.195, -7.437)], [], [(8, 0, 2, 1), (1, 2, 5, 4), (4, 5, 3, 9), (9, 3, 0, 8), (2, 0, 12, 13), (6, 7, 11, 10), (1, 4, 7, 6), (8, 1, 6, 10), (4, 9, 11, 7), (9, 8, 10, 11), (14, 13, 12, 15), (3, 5, 14, 15), (5, 2, 13, 14), (0, 3, 15, 12)])
_uv = me_cube_009.uv_layers.new(name='UVMap')
_uv.uv.foreach_set('vector', [0.375, 0.0, 0.4535, 0.0, 0.4535, 0.25, 0.375, 0.25, 0.375, 0.25, 0.4535, 0.25, 0.4535, 0.5, 0.375, 0.5, 0.375, 0.5, 0.4535, 0.5, 0.4535, 0.75, 0.375, 0.75, 0.375, 0.75, 0.4535, 0.75, 0.4535, 1.0, 0.375, 1.0, 0.4535, 0.25, 0.4535, 0.0, 0.4535, 0.0, 0.4535, 0.25, 0.125, 0.5, 0.375, 0.5, 0.375, 0.75, 0.125, 0.75, 0.375, 0.25, 0.375, 0.5, 0.375, 0.5, 0.375, 0.25, 0.375, 0.0, 0.375, 0.25, 0.375, 0.25, 0.375, 0.0, 0.375, 0.5, 0.375, 0.75, 0.375, 0.75, 0.375, 0.5, 0.375, 0.75, 0.375, 1.0, 0.375, 1.0, 0.375, 0.75, 0.4535, 0.5, 0.8908, 0.4992, 0.8908, 0.7508, 0.4535, 0.75, 0.4535, 0.75, 0.4535, 0.5, 0.4535, 0.5, 0.4535, 0.75, 0.4535, 0.5, 0.4535, 0.25, 0.4535, 0.25, 0.4535, 0.5, 0.4535, 1.0, 0.4535, 0.75, 0.4535, 0.75, 0.4535, 1.0])
me_cube_009.use_remesh_fix_poles = True
me_cube_009.use_remesh_preserve_attributes = False
me_cube_009.update()
me_cube_010 = bpy.data.meshes.new('Cube.010')
me_cube_010.from_pydata([(-2.199, -3.375, -1.573), (-2.199, -3.375, -0.3115), (-2.199, -1.375, -1.573), (-2.199, -1.375, -0.3115), (1.257, -3.375, -1.573), (1.257, -3.375, -0.3115), (1.257, -1.375, -1.573), (1.257, -1.375, -0.3115)], [], [(0, 1, 3, 2), (2, 3, 7, 6), (6, 7, 5, 4), (4, 5, 1, 0), (2, 6, 4, 0), (7, 3, 1, 5)])
_uv = me_cube_010.uv_layers.new(name='UVMap')
_uv.uv.foreach_set('vector', [0.375, 0.0, 0.625, 0.0, 0.625, 0.25, 0.375, 0.25, 0.375, 0.25, 0.625, 0.25, 0.625, 0.5, 0.375, 0.5, 0.375, 0.5, 0.625, 0.5, 0.625, 0.75, 0.375, 0.75, 0.375, 0.75, 0.625, 0.75, 0.625, 1.0, 0.375, 1.0, 0.125, 0.5, 0.375, 0.5, 0.375, 0.75, 0.125, 0.75, 0.625, 0.5, 0.875, 0.5, 0.875, 0.75, 0.625, 0.75])
me_cube_010.use_remesh_fix_poles = True
me_cube_010.use_remesh_preserve_attributes = False
me_cube_010.update()
me_cube_011 = bpy.data.meshes.new('Cube.011')
me_cube_011.from_pydata([(-1.292, -6.202, 6.731), (-1.488, -5.955, 7.436), (-1.437, -4.117, 5.895), (-1.633, -3.87, 6.599), (1.886, -5.389, 7.385), (1.747, -5.213, 7.887), (1.879, -4.046, 6.912), (1.74, -3.87, 7.414), (0.2342, -3.963, 6.305), (0.03858, -3.716, 7.009), (0.2447, -5.85, 6.969), (0.04715, -5.255, 7.551), (-2.037, -4.812, 6.173), (-1.989, -5.507, 6.452), (-2.185, -5.26, 7.157), (-2.233, -4.565, 6.878), (1.884, -4.941, 7.227), (1.881, -4.493, 7.07), (1.742, -4.317, 7.571), (1.745, -4.765, 7.729), (0.04208, -4.345, 7.231), (0.04558, -4.974, 7.452), (0.2377, -4.592, 6.526), (0.2412, -5.221, 6.748), (0.3709, -5.529, 7.714), (0.1137, -5.684, 7.441), (-0.3339, -5.69, 7.615)], [], [(12, 15, 3, 2), (8, 9, 7, 6), (16, 19, 5, 4), (10, 25, 26, 1, 0), (23, 16, 4, 10), (21, 14, 1, 26, 11), (19, 21, 11, 24, 5), (13, 23, 10, 0), (4, 5, 24, 25, 10), (2, 3, 9, 8), (2, 8, 22, 12), (12, 22, 23, 13), (7, 9, 20, 18), (18, 20, 21, 19), (9, 3, 15, 20), (20, 15, 14, 21), (8, 6, 17, 22), (22, 17, 16, 23), (6, 7, 18, 17), (17, 18, 19, 16), (0, 1, 14, 13), (13, 14, 15, 12), (26, 25, 11), (25, 24, 11)])
_uv = me_cube_011.uv_layers.new(name='UVMap')
_uv.uv.foreach_set('vector', [0.472, 0.1667, 0.625, 0.1667, 0.625, 0.25, 0.472, 0.25, 0.472, 0.375, 0.625, 0.375, 0.625, 0.5, 0.472, 0.5, 0.472, 0.6667, 0.625, 0.6667, 0.625, 0.75, 0.472, 0.75, 0.472, 0.875, 0.5745, 0.875, 0.625, 0.9061, 0.625, 1.0, 0.472, 1.0, 0.2985, 0.6667, 0.472, 0.6667, 0.472, 0.75, 0.2985, 0.75, 0.75, 0.6667, 0.875, 0.6667, 0.875, 0.75, 0.7811, 0.75, 0.75, 0.7039, 0.625, 0.6667, 0.75, 0.6667, 0.75, 0.7039, 0.7263, 0.75, 0.625, 0.75, 0.125, 0.6667, 0.2985, 0.6667, 0.2985, 0.75, 0.125, 0.75, 0.472, 0.75, 0.625, 0.75, 0.625, 0.8513, 0.5745, 0.875, 0.472, 0.875, 0.472, 0.25, 0.625, 0.25, 0.625, 0.375, 0.472, 0.375, 0.125, 0.5, 0.2985, 0.5, 0.2985, 0.5833, 0.125, 0.5833, 0.125, 0.5833, 0.2985, 0.5833, 0.2985, 0.6667, 0.125, 0.6667, 0.625, 0.5, 0.75, 0.5, 0.75, 0.5833, 0.625, 0.5833, 0.625, 0.5833, 0.75, 0.5833, 0.75, 0.6667, 0.625, 0.6667, 0.75, 0.5, 0.875, 0.5, 0.875, 0.5833, 0.75, 0.5833, 0.75, 0.5833, 0.875, 0.5833, 0.875, 0.6667, 0.75, 0.6667, 0.2985, 0.5, 0.472, 0.5, 0.472, 0.5833, 0.2985, 0.5833, 0.2985, 0.5833, 0.472, 0.5833, 0.472, 0.6667, 0.2985, 0.6667, 0.472, 0.5, 0.625, 0.5, 0.625, 0.5833, 0.472, 0.5833, 0.472, 0.5833, 0.625, 0.5833, 0.625, 0.6667, 0.472, 0.6667, 0.472, 0.0, 0.625, 0.0, 0.625, 0.08333, 0.472, 0.08333, 0.472, 0.08333, 0.625, 0.08333, 0.625, 0.1667, 0.472, 0.1667, 0.625, 0.9061, 0.5745, 0.875, 0.6256, 0.8706, 0.5745, 0.875, 0.625, 0.8513, 0.6256, 0.8706])
me_cube_011.use_remesh_fix_poles = True
me_cube_011.use_remesh_preserve_attributes = False
me_cube_011.update()

# ---- objects
ob_cube = bpy.data.objects.new('Cube', me_cube_003)
ob_cube_001 = bpy.data.objects.new('Cube.001', me_cube_005)
ob_cube_002 = bpy.data.objects.new('Cube.002', me_cube_006)
ob_cube_003 = bpy.data.objects.new('Cube.003', me_cube_007)
ob_icosphere = bpy.data.objects.new('Icosphere', me_icosphere_002)
ob_cube_004 = bpy.data.objects.new('Cube.004', me_cube_009)
ob_cube_005 = bpy.data.objects.new('Cube.005', me_cube_010)
ob_cube_006 = bpy.data.objects.new('Cube.006', me_cube_011)

# ---- transforms, parenting, visibility, modifiers, constraints
ob_cube.location = (0.0, 0.0, 0.609)
ob_cube_001.location = (0.0, 0.0, 0.0)
ob_cube_002.location = (0.0, 0.0, -2.32)
ob_cube_003.location = (0.4172, 0.0, 0.0)
_m = ob_cube_003.modifiers.new('Mirror', 'MIRROR')
_m.use_axis = (False, True, False)
ob_icosphere.location = (0.0, 0.0, 0.0)
_m = ob_icosphere.modifiers.new('Mirror', 'MIRROR')
_m.use_axis = (False, True, False)
ob_cube_004.location = (0.0, 0.0, 0.0)
_m = ob_cube_004.modifiers.new('Mirror', 'MIRROR')
_m.use_axis = (False, True, False)
ob_cube_005.location = (-0.7103, 0.0, -13.1)
_m = ob_cube_005.modifiers.new('Mirror', 'MIRROR')
_m.use_axis = (False, True, False)
ob_cube_006.location = (-0.7103, 0.0, -13.1)
_m = ob_cube_006.modifiers.new('Mirror', 'MIRROR')
_m.use_axis = (False, True, False)

# ---- collection membership
col_collection.objects.link(ob_cube)
col_collection.objects.link(ob_cube_001)
col_collection.objects.link(ob_cube_002)
col_collection.objects.link(ob_cube_003)
col_collection.objects.link(ob_icosphere)
col_collection.objects.link(ob_cube_004)
col_collection.objects.link(ob_cube_005)
col_collection.objects.link(ob_cube_006)

# ---- scene / render settings (as saved in the file)
scene.frame_start = 1; scene.frame_end = 250; scene.frame_set(1)
scene.render.engine = 'BLENDER_EEVEE_NEXT'
scene.cycles.sampling_pattern = 'TABULATED_SOBOL'
scene.cycles.use_light_tree = False
scene.view_settings.view_transform = 'Filmic'
bpy.context.view_layer.update()

# ---- added for rendering (the .blend has no active camera and no usable light): camera, sun
cam_auto = bpy.data.cameras.new('AutoCamera')
cam_auto.lens = 50.0
cam_auto.sensor_width = 36.0
cam_auto.clip_end = 1000.0
ob_auto_camera = bpy.data.objects.new('AutoCamera', cam_auto)
scene.collection.objects.link(ob_auto_camera)
ob_auto_camera.location = (18.7491, -23.2881, 8.99203)
ob_auto_camera.rotation_euler = (1.09748, -7.21219e-08, 0.694738)
scene.camera = ob_auto_camera
light_auto_sun = bpy.data.lights.new('AutoSun', 'SUN')
light_auto_sun.energy = 3.0
light_auto_sun.angle = 0.0523599
ob_auto_sun = bpy.data.objects.new('AutoSun', light_auto_sun)
scene.collection.objects.link(ob_auto_sun)
ob_auto_sun.rotation_euler = (0.872665, 0.174533, 0.523599)
bpy.context.view_layer.update()
